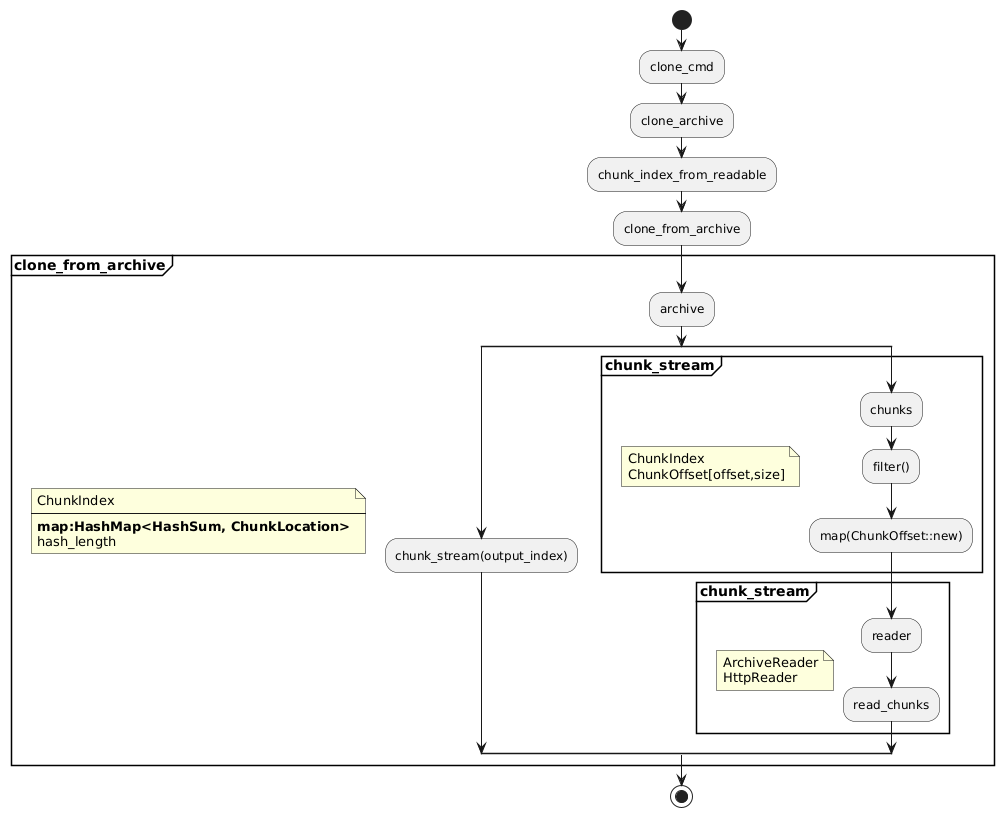

The diagram above was rendered by PlantUML. Its source (embedded in the PNG):
@startuml
start
:clone_cmd;
:clone_archive;
:chunk_index_from_readable;
:clone_from_archive;
partition "**clone_from_archive**" {
    note
        ChunkIndex
        ----
        **map:HashMap<HashSum, ChunkLocation>**
        hash_length
    end note
    :archive;
    split
        :chunk_stream(output_index);
    split again
        partition "**chunk_stream**" {
            note
                ChunkIndex
                ChunkOffset[offset,size]
            end note
            :chunks;
            :filter();
            :map(ChunkOffset::new);
        }
        partition "**chunk_stream**" {
            note
                ArchiveReader
                HttpReader
            end note
            :reader;
            :read_chunks;
        }
    end split
}
stop
@enduml